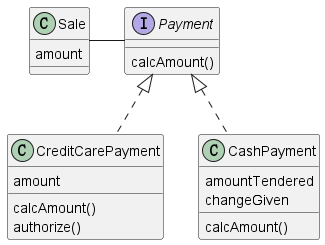

The diagram above was rendered by PlantUML. Its source (embedded in the PNG):
@startuml

class CreditCarePayment implements Payment
class CashPayment implements Payment

class CreditCarePayment {
    amount
    calcAmount()
    authorize()
}

class CashPayment {
    amountTendered
    changeGiven
    calcAmount()
}

interface Payment {
    calcAmount()
}

class Sale {
    amount
}

Sale - Payment

@enduml